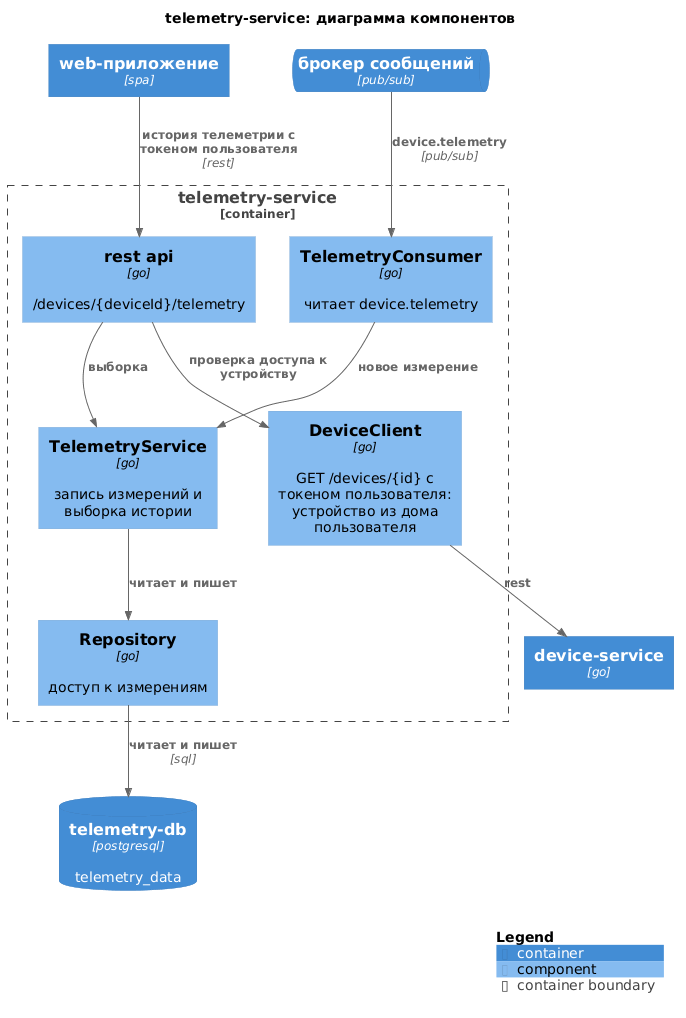

The diagram above was rendered by PlantUML. Its source (embedded in the PNG):
@startuml telemetry-service
!include https://raw.githubusercontent.com/plantuml-stdlib/C4-PlantUML/v2.14.0/C4_Component.puml

title telemetry-service: диаграмма компонентов

Container(web, "web-приложение", "spa")
Container(device_svc, "device-service", "go")
ContainerQueue(broker, "брокер сообщений", "pub/sub")
ContainerDb(db, "telemetry-db", "postgresql", "telemetry_data")

Container_Boundary(svc, "telemetry-service") {
    Component(api, "rest api", "go", "/devices/{deviceId}/telemetry")
    Component(client, "DeviceClient", "go", "GET /devices/{id} с токеном пользователя: устройство из дома пользователя")
    Component(consumer, "TelemetryConsumer", "go", "читает device.telemetry")
    Component(telemetry, "TelemetryService", "go", "запись измерений и выборка истории")
    Component(repo, "Repository", "go", "доступ к измерениям")
}

Rel(web, api, "история телеметрии с токеном пользователя", "rest")
Rel(api, client, "проверка доступа к устройству")
Rel(client, device_svc, "rest")
Rel(broker, consumer, "device.telemetry", "pub/sub")
Rel(api, telemetry, "выборка")
Rel(consumer, telemetry, "новое измерение")
Rel(telemetry, repo, "читает и пишет")
Rel(repo, db, "читает и пишет", "sql")

SHOW_LEGEND()
@enduml